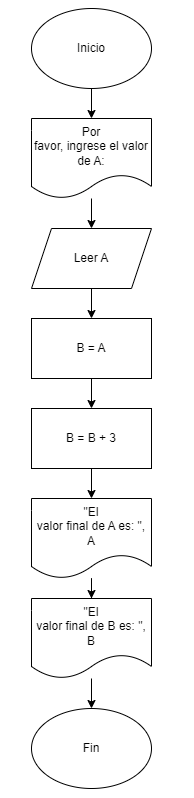

The diagram above was exported from draw.io. Its source (the exported page's mxGraphModel, read from the mxfile embedded in the PNG):
<mxGraphModel dx="382" dy="504" grid="1" gridSize="10" guides="1" tooltips="1" connect="1" arrows="1" fold="1" page="1" pageScale="1" pageWidth="827" pageHeight="1169" math="0" shadow="0">
  <root>
    <mxCell id="0" />
    <mxCell id="1" parent="0" />
    <mxCell id="lw9O987H44uJ8HhZPnvN-4" value="" style="edgeStyle=orthogonalEdgeStyle;rounded=0;orthogonalLoop=1;jettySize=auto;html=1;" edge="1" parent="1" source="lw9O987H44uJ8HhZPnvN-1" target="lw9O987H44uJ8HhZPnvN-2">
      <mxGeometry relative="1" as="geometry" />
    </mxCell>
    <mxCell id="lw9O987H44uJ8HhZPnvN-1" value="Inicio" style="ellipse;whiteSpace=wrap;html=1;" vertex="1" parent="1">
      <mxGeometry x="110" y="10" width="120" height="80" as="geometry" />
    </mxCell>
    <mxCell id="lw9O987H44uJ8HhZPnvN-5" value="" style="edgeStyle=orthogonalEdgeStyle;rounded=0;orthogonalLoop=1;jettySize=auto;html=1;" edge="1" parent="1" source="lw9O987H44uJ8HhZPnvN-2" target="lw9O987H44uJ8HhZPnvN-3">
      <mxGeometry relative="1" as="geometry" />
    </mxCell>
    <mxCell id="lw9O987H44uJ8HhZPnvN-2" value="Por&lt;br/&gt;favor, ingrese el valor de A:" style="shape=document;whiteSpace=wrap;html=1;boundedLbl=1;" vertex="1" parent="1">
      <mxGeometry x="110" y="120" width="120" height="80" as="geometry" />
    </mxCell>
    <mxCell id="lw9O987H44uJ8HhZPnvN-7" value="" style="edgeStyle=orthogonalEdgeStyle;rounded=0;orthogonalLoop=1;jettySize=auto;html=1;" edge="1" parent="1" source="lw9O987H44uJ8HhZPnvN-3" target="lw9O987H44uJ8HhZPnvN-6">
      <mxGeometry relative="1" as="geometry" />
    </mxCell>
    <mxCell id="lw9O987H44uJ8HhZPnvN-3" value="Leer A" style="shape=parallelogram;perimeter=parallelogramPerimeter;whiteSpace=wrap;html=1;fixedSize=1;" vertex="1" parent="1">
      <mxGeometry x="110" y="230" width="120" height="60" as="geometry" />
    </mxCell>
    <mxCell id="lw9O987H44uJ8HhZPnvN-9" value="" style="edgeStyle=orthogonalEdgeStyle;rounded=0;orthogonalLoop=1;jettySize=auto;html=1;" edge="1" parent="1" source="lw9O987H44uJ8HhZPnvN-6" target="lw9O987H44uJ8HhZPnvN-8">
      <mxGeometry relative="1" as="geometry" />
    </mxCell>
    <mxCell id="lw9O987H44uJ8HhZPnvN-6" value="B = A" style="rounded=0;whiteSpace=wrap;html=1;" vertex="1" parent="1">
      <mxGeometry x="110" y="320" width="120" height="60" as="geometry" />
    </mxCell>
    <mxCell id="lw9O987H44uJ8HhZPnvN-11" value="" style="edgeStyle=orthogonalEdgeStyle;rounded=0;orthogonalLoop=1;jettySize=auto;html=1;" edge="1" parent="1" source="lw9O987H44uJ8HhZPnvN-8" target="lw9O987H44uJ8HhZPnvN-10">
      <mxGeometry relative="1" as="geometry" />
    </mxCell>
    <mxCell id="lw9O987H44uJ8HhZPnvN-8" value="B = B + 3" style="rounded=0;whiteSpace=wrap;html=1;" vertex="1" parent="1">
      <mxGeometry x="110" y="410" width="120" height="60" as="geometry" />
    </mxCell>
    <mxCell id="lw9O987H44uJ8HhZPnvN-13" value="" style="edgeStyle=orthogonalEdgeStyle;rounded=0;orthogonalLoop=1;jettySize=auto;html=1;" edge="1" parent="1" source="lw9O987H44uJ8HhZPnvN-10" target="lw9O987H44uJ8HhZPnvN-12">
      <mxGeometry relative="1" as="geometry" />
    </mxCell>
    <mxCell id="lw9O987H44uJ8HhZPnvN-10" value="&quot;El&lt;br/&gt;valor final de A es: &quot;, A" style="shape=document;whiteSpace=wrap;html=1;boundedLbl=1;rounded=0;" vertex="1" parent="1">
      <mxGeometry x="110" y="500" width="120" height="80" as="geometry" />
    </mxCell>
    <mxCell id="lw9O987H44uJ8HhZPnvN-15" value="" style="edgeStyle=orthogonalEdgeStyle;rounded=0;orthogonalLoop=1;jettySize=auto;html=1;" edge="1" parent="1" source="lw9O987H44uJ8HhZPnvN-12" target="lw9O987H44uJ8HhZPnvN-14">
      <mxGeometry relative="1" as="geometry" />
    </mxCell>
    <mxCell id="lw9O987H44uJ8HhZPnvN-12" value="&quot;El&lt;br/&gt;valor final de B es: &quot;, B" style="shape=document;whiteSpace=wrap;html=1;boundedLbl=1;rounded=0;" vertex="1" parent="1">
      <mxGeometry x="110" y="600" width="120" height="80" as="geometry" />
    </mxCell>
    <mxCell id="lw9O987H44uJ8HhZPnvN-14" value="Fin" style="ellipse;whiteSpace=wrap;html=1;" vertex="1" parent="1">
      <mxGeometry x="110" y="710" width="120" height="80" as="geometry" />
    </mxCell>
  </root>
</mxGraphModel>